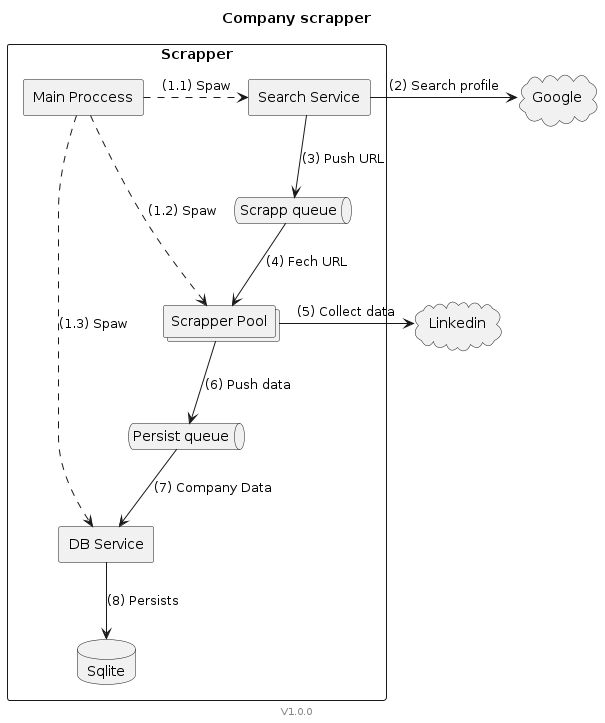

The diagram above was rendered by PlantUML. Its source (embedded in the PNG):
@startuml

title: Company scrapper
footer: V1.0.0

cloud "Linkedin" as linkedin
cloud "Google" as google

rectangle "Scrapper" {
    database "Sqlite" as db
    agent "Search Service" as search_serv
    agent "Main Proccess" as controller
    agent "DB Service" as db_serv
    collections "Scrapper Pool" as scrapper_pool
    queue "Scrapp queue" as scrap_q
    queue "Persist queue" as db_q
}

controller .> search_serv: (1.1) Spaw
controller .> scrapper_pool: (1.2) Spaw
controller ..> db_serv: (1.3) Spaw

search_serv -> google: (2) Search profile
search_serv -down-> scrap_q: (3) Push URL
scrap_q -down-> scrapper_pool: (4) Fech URL
scrapper_pool -> linkedin: (5) Collect data
scrapper_pool -down-> db_q: (6) Push data
db_q -down-> db_serv: (7) Company Data
db_serv -down-> db: (8) Persists

@enduml